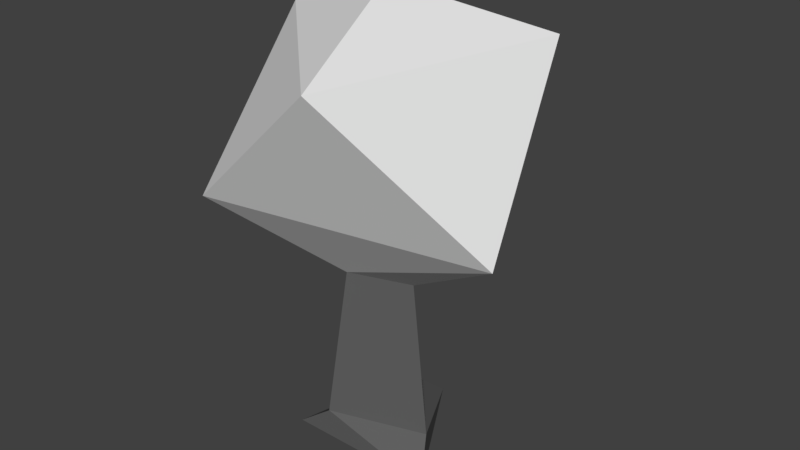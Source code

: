 # Source: tree.blend  (saved by Blender 2.79.0; exported with 4.5.12 LTS)
import bpy
from mathutils import Matrix  # noqa: F401  (used for matrix-valued properties, if any)

bpy.ops.wm.read_factory_settings(use_empty=True)
scene = bpy.context.scene
scene.name = 'Scene'

# ---- collections
col_collection_1 = bpy.data.collections.new('Collection 1'); scene.collection.children.link(col_collection_1)

# ---- materials (node trees are filled in below, after node groups)
mat_trunk = bpy.data.materials.new('Trunk')
mat_trunk.alpha_threshold = 0.0
mat_trunk.use_transparent_shadow = False
mat_trunk.diffuse_color = (0.1191, 0.1191, 0.1191, 1.0)
mat_trunk.roughness = 0.5
mat_leaves = bpy.data.materials.new('Leaves')
mat_leaves.alpha_threshold = 0.0
mat_leaves.use_transparent_shadow = False
mat_leaves.roughness = 0.5
mat_leaves.line_color = (0.0, 0.0, 0.0, 1.0)

# ---- material node trees

# ---- world
world_world = bpy.data.worlds.new('World'); scene.world = world_world
world_world.color = (0.05088, 0.05088, 0.05088)
world_world.use_sun_shadow = False
world_world.sun_shadow_jitter_overblur = 0.0
world_world.cycles.sampling_method = 'MANUAL'

# ---- meshes
me_circle = bpy.data.meshes.new('Circle')
me_circle.from_pydata([(1.461e-08, 1.385, 0.0), (-1.2, -0.6927, 0.0), (1.2, -0.6927, 0.0), (-0.2835, 0.8725, 0.4553), (-0.6139, -0.6818, 0.4553), (0.8974, -0.1907, 0.4553), (-0.1838, 0.5656, 2.864), (-0.398, -0.442, 2.864), (0.5818, -0.1236, 2.864), (1.614, 1.641, 6.303), (-2.228, 0.577, 6.303), (0.6145, -2.218, 6.303), (-0.4578, 2.536, 4.05), (2.425, -0.8714, 4.05), (-1.967, -1.664, 4.05), (1.97e-07, 9.85e-08, 7.101)], [], [(0, 3, 5, 2), (2, 5, 4, 1), (1, 4, 3, 0), (3, 6, 8, 5), (5, 8, 7, 4), (4, 7, 6, 3), (13, 12, 9), (14, 13, 11), (12, 14, 10), (6, 7, 14, 12), (7, 8, 13, 14), (8, 6, 12, 13), (11, 9, 15), (10, 11, 15), (9, 10, 15), (9, 12, 10), (10, 14, 11), (11, 13, 9)])
me_circle.polygons.foreach_set('material_index', [0, 0, 0, 0, 0, 0, 1, 1, 1, 1, 1, 1, 1, 1, 1, 1, 1, 1])
me_circle.materials.append(mat_trunk)
me_circle.materials.append(mat_leaves)
me_circle.use_remesh_preserve_volume = False
me_circle.use_remesh_preserve_attributes = False
me_circle.use_mirror_vertex_groups = False
me_circle.update()

# ---- objects
ob_circle = bpy.data.objects.new('Circle', me_circle)

# ---- transforms, parenting, visibility, modifiers, constraints
ob_circle.location = (0.0, 0.0, 0.0)
ob_circle.lineart.crease_threshold = 0.0

# ---- collection membership
col_collection_1.objects.link(ob_circle)

# ---- scene / render settings (as saved in the file)
scene.frame_start = 1; scene.frame_end = 250; scene.frame_set(1)
scene.render.engine = 'BLENDER_EEVEE_NEXT'
scene.render.resolution_percentage = 50
scene.render.dither_intensity = 0.0
scene.cycles.use_denoising = False
scene.cycles.samples = 128
scene.cycles.sampling_pattern = 'TABULATED_SOBOL'
scene.cycles.use_adaptive_sampling = False
scene.cycles.use_light_tree = False
scene.cycles.blur_glossy = 0.0
scene.cycles.sample_clamp_indirect = 0.0
scene.view_settings.view_transform = 'Standard'
bpy.context.view_layer.update()

# ---- added for rendering (the .blend has no active camera and no usable light): camera, sun
cam_auto = bpy.data.cameras.new('AutoCamera')
cam_auto.lens = 50.0
cam_auto.sensor_width = 36.0
cam_auto.clip_end = 1000.0
ob_auto_camera = bpy.data.objects.new('AutoCamera', cam_auto)
scene.collection.objects.link(ob_auto_camera)
ob_auto_camera.location = (9.10122, -10.6447, 10.753)
ob_auto_camera.rotation_euler = (1.09748, -7.21219e-08, 0.694738)
scene.camera = ob_auto_camera
light_auto_sun = bpy.data.lights.new('AutoSun', 'SUN')
light_auto_sun.energy = 3.0
light_auto_sun.angle = 0.0523599
ob_auto_sun = bpy.data.objects.new('AutoSun', light_auto_sun)
scene.collection.objects.link(ob_auto_sun)
ob_auto_sun.rotation_euler = (0.872665, 0.174533, 0.523599)
bpy.context.view_layer.update()
